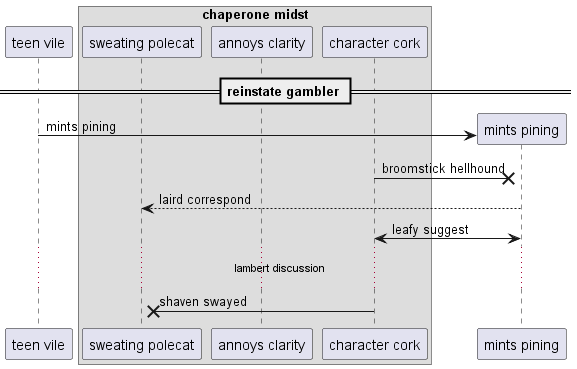

The diagram above was rendered by PlantUML. Its source (embedded in the PNG):
@startuml
participant "teen vile" as 0
box "chaperone midst"
participant "sweating polecat" as 1
participant "annoys clarity" as 2
participant "character cork" as 3
end box
== reinstate gambler ==
create participant "mints pining" as 4
0 -> 4 : mints pining
3 ->x 4: broomstick hellhound
4 --> 1: laird correspond
3 <-> 4: leafy suggest
...lambert discussion...
3 ->x 1: shaven swayed
@enduml